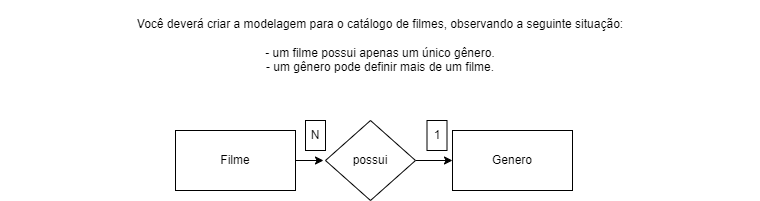

The diagram above was exported from draw.io. Its source (the exported page's mxGraphModel, read from the mxfile embedded in the PNG):
<mxGraphModel dx="1050" dy="574" grid="1" gridSize="10" guides="1" tooltips="1" connect="1" arrows="1" fold="1" page="1" pageScale="1" pageWidth="827" pageHeight="1169" math="0" shadow="0">
  <root>
    <mxCell id="0" />
    <mxCell id="1" parent="0" />
    <mxCell id="KbtFt6rujwoYttWow86Q-1" value="&lt;font style=&quot;vertical-align: inherit;&quot;&gt;&lt;font style=&quot;vertical-align: inherit;&quot;&gt;&lt;font style=&quot;vertical-align: inherit;&quot;&gt;&lt;font style=&quot;vertical-align: inherit;&quot;&gt;Genero&lt;/font&gt;&lt;/font&gt;&lt;/font&gt;&lt;/font&gt;" style="rounded=0;whiteSpace=wrap;html=1;" vertex="1" parent="1">
      <mxGeometry x="492" y="170" width="120" height="60" as="geometry" />
    </mxCell>
    <mxCell id="KbtFt6rujwoYttWow86Q-2" style="edgeStyle=orthogonalEdgeStyle;rounded=0;orthogonalLoop=1;jettySize=auto;html=1;exitX=1;exitY=0.5;exitDx=0;exitDy=0;" edge="1" parent="1" source="KbtFt6rujwoYttWow86Q-3">
      <mxGeometry relative="1" as="geometry">
        <mxPoint x="363" y="200" as="targetPoint" />
      </mxGeometry>
    </mxCell>
    <mxCell id="KbtFt6rujwoYttWow86Q-3" value="&lt;font style=&quot;vertical-align: inherit;&quot;&gt;&lt;font style=&quot;vertical-align: inherit;&quot;&gt;&lt;font style=&quot;vertical-align: inherit;&quot;&gt;&lt;font style=&quot;vertical-align: inherit;&quot;&gt;Filme&lt;/font&gt;&lt;/font&gt;&lt;/font&gt;&lt;/font&gt;" style="rounded=0;whiteSpace=wrap;html=1;" vertex="1" parent="1">
      <mxGeometry x="215" y="170" width="120" height="60" as="geometry" />
    </mxCell>
    <mxCell id="KbtFt6rujwoYttWow86Q-4" style="edgeStyle=orthogonalEdgeStyle;rounded=0;orthogonalLoop=1;jettySize=auto;html=1;exitX=1;exitY=0.5;exitDx=0;exitDy=0;entryX=0;entryY=0.5;entryDx=0;entryDy=0;" edge="1" parent="1" source="KbtFt6rujwoYttWow86Q-5" target="KbtFt6rujwoYttWow86Q-1">
      <mxGeometry relative="1" as="geometry" />
    </mxCell>
    <mxCell id="KbtFt6rujwoYttWow86Q-5" value="&lt;font style=&quot;vertical-align: inherit;&quot;&gt;&lt;font style=&quot;vertical-align: inherit;&quot;&gt;possui&lt;/font&gt;&lt;/font&gt;" style="rhombus;whiteSpace=wrap;html=1;" vertex="1" parent="1">
      <mxGeometry x="365" y="160" width="90" height="80" as="geometry" />
    </mxCell>
    <mxCell id="KbtFt6rujwoYttWow86Q-6" value="&lt;font style=&quot;vertical-align: inherit;&quot;&gt;&lt;font style=&quot;vertical-align: inherit;&quot;&gt;&lt;font style=&quot;vertical-align: inherit;&quot;&gt;&lt;font style=&quot;vertical-align: inherit;&quot;&gt;&lt;font style=&quot;vertical-align: inherit;&quot;&gt;&lt;font style=&quot;vertical-align: inherit;&quot;&gt;1&lt;/font&gt;&lt;/font&gt;&lt;/font&gt;&lt;/font&gt;&lt;/font&gt;&lt;/font&gt;" style="rounded=0;whiteSpace=wrap;html=1;" vertex="1" parent="1">
      <mxGeometry x="466.5" y="160" width="20" height="30" as="geometry" />
    </mxCell>
    <mxCell id="KbtFt6rujwoYttWow86Q-7" value="&lt;font style=&quot;vertical-align: inherit;&quot;&gt;&lt;font style=&quot;vertical-align: inherit;&quot;&gt;&lt;font style=&quot;vertical-align: inherit;&quot;&gt;&lt;font style=&quot;vertical-align: inherit;&quot;&gt;&lt;font style=&quot;vertical-align: inherit;&quot;&gt;&lt;font style=&quot;vertical-align: inherit;&quot;&gt;N&lt;/font&gt;&lt;/font&gt;&lt;/font&gt;&lt;/font&gt;&lt;/font&gt;&lt;/font&gt;" style="rounded=0;whiteSpace=wrap;html=1;" vertex="1" parent="1">
      <mxGeometry x="345" y="160" width="20" height="30" as="geometry" />
    </mxCell>
    <mxCell id="KbtFt6rujwoYttWow86Q-8" value="&lt;div&gt;Você deverá criar a modelagem para o catálogo de filmes, observando a seguinte situação:&lt;/div&gt;&lt;div&gt;&lt;br&gt;&lt;/div&gt;&lt;div&gt;- um filme possui apenas um único gênero.&lt;/div&gt;&lt;div&gt;- um gênero pode definir mais de um filme.&lt;/div&gt;" style="text;html=1;strokeColor=none;fillColor=none;align=center;verticalAlign=middle;whiteSpace=wrap;rounded=0;" vertex="1" parent="1">
      <mxGeometry x="40" y="40" width="760" height="90" as="geometry" />
    </mxCell>
  </root>
</mxGraphModel>